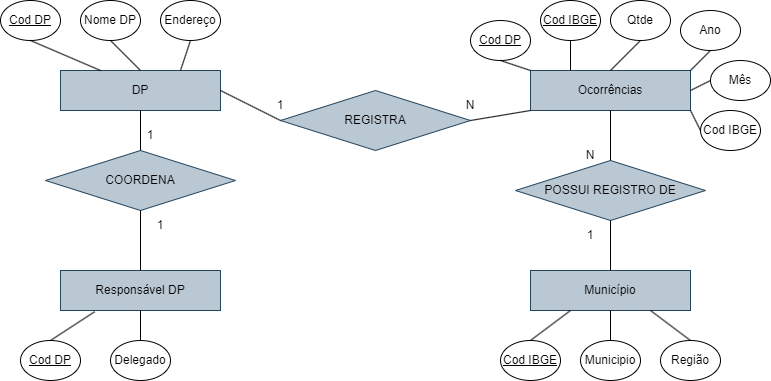

The diagram above was exported from draw.io. Its source (the exported page's mxGraphModel, read from the mxfile embedded in the PNG):
<mxGraphModel dx="1434" dy="772" grid="1" gridSize="10" guides="1" tooltips="1" connect="1" arrows="1" fold="1" page="1" pageScale="1" pageWidth="827" pageHeight="1169" math="0" shadow="0">
  <root>
    <mxCell id="0" />
    <mxCell id="1" parent="0" />
    <mxCell id="IglTjFgWpeH53yzTeHnB-7" value="DP" style="rounded=0;whiteSpace=wrap;html=1;fillColor=#bac8d3;strokeColor=#23445d;" parent="1" vertex="1">
      <mxGeometry x="90" y="100" width="160" height="40" as="geometry" />
    </mxCell>
    <mxCell id="IglTjFgWpeH53yzTeHnB-9" value="Cod DP" style="ellipse;whiteSpace=wrap;html=1;fontStyle=4" parent="1" vertex="1">
      <mxGeometry x="30" y="30" width="60" height="40" as="geometry" />
    </mxCell>
    <mxCell id="IglTjFgWpeH53yzTeHnB-10" value="Nome DP" style="ellipse;whiteSpace=wrap;html=1;" parent="1" vertex="1">
      <mxGeometry x="110" y="30" width="60" height="40" as="geometry" />
    </mxCell>
    <mxCell id="IglTjFgWpeH53yzTeHnB-11" value="Endereço" style="ellipse;whiteSpace=wrap;html=1;" parent="1" vertex="1">
      <mxGeometry x="190" y="30" width="60" height="40" as="geometry" />
    </mxCell>
    <mxCell id="IglTjFgWpeH53yzTeHnB-14" value="" style="endArrow=none;html=1;rounded=0;entryX=0.5;entryY=1;entryDx=0;entryDy=0;exitX=0.25;exitY=0;exitDx=0;exitDy=0;" parent="1" source="IglTjFgWpeH53yzTeHnB-7" target="IglTjFgWpeH53yzTeHnB-9" edge="1">
      <mxGeometry width="50" height="50" relative="1" as="geometry">
        <mxPoint x="70" y="130" as="sourcePoint" />
        <mxPoint x="120" y="80" as="targetPoint" />
      </mxGeometry>
    </mxCell>
    <mxCell id="IglTjFgWpeH53yzTeHnB-15" value="" style="endArrow=none;html=1;rounded=0;entryX=0.5;entryY=1;entryDx=0;entryDy=0;exitX=0.5;exitY=0;exitDx=0;exitDy=0;" parent="1" source="IglTjFgWpeH53yzTeHnB-7" target="IglTjFgWpeH53yzTeHnB-10" edge="1">
      <mxGeometry width="50" height="50" relative="1" as="geometry">
        <mxPoint x="140" y="110" as="sourcePoint" />
        <mxPoint x="70" y="80" as="targetPoint" />
      </mxGeometry>
    </mxCell>
    <mxCell id="IglTjFgWpeH53yzTeHnB-18" value="" style="endArrow=none;html=1;rounded=0;entryX=0.5;entryY=1;entryDx=0;entryDy=0;" parent="1" target="IglTjFgWpeH53yzTeHnB-11" edge="1">
      <mxGeometry width="50" height="50" relative="1" as="geometry">
        <mxPoint x="210" y="100" as="sourcePoint" />
        <mxPoint x="170" y="100" as="targetPoint" />
      </mxGeometry>
    </mxCell>
    <mxCell id="IglTjFgWpeH53yzTeHnB-19" value="Responsável DP" style="rounded=0;whiteSpace=wrap;html=1;fillColor=#bac8d3;strokeColor=#23445d;" parent="1" vertex="1">
      <mxGeometry x="90" y="300" width="160" height="40" as="geometry" />
    </mxCell>
    <mxCell id="IglTjFgWpeH53yzTeHnB-20" value="Cod DP" style="ellipse;whiteSpace=wrap;html=1;fontStyle=4" parent="1" vertex="1">
      <mxGeometry x="50" y="370" width="60" height="40" as="geometry" />
    </mxCell>
    <mxCell id="IglTjFgWpeH53yzTeHnB-21" value="Delegado" style="ellipse;whiteSpace=wrap;html=1;" parent="1" vertex="1">
      <mxGeometry x="140" y="370" width="60" height="40" as="geometry" />
    </mxCell>
    <mxCell id="IglTjFgWpeH53yzTeHnB-23" value="" style="endArrow=none;html=1;rounded=0;entryX=0.5;entryY=0;entryDx=0;entryDy=0;exitX=0.214;exitY=1.029;exitDx=0;exitDy=0;exitPerimeter=0;" parent="1" source="IglTjFgWpeH53yzTeHnB-19" target="IglTjFgWpeH53yzTeHnB-20" edge="1">
      <mxGeometry width="50" height="50" relative="1" as="geometry">
        <mxPoint x="70" y="330" as="sourcePoint" />
        <mxPoint x="120" y="280" as="targetPoint" />
      </mxGeometry>
    </mxCell>
    <mxCell id="IglTjFgWpeH53yzTeHnB-24" value="" style="endArrow=none;html=1;rounded=0;entryX=0.5;entryY=0;entryDx=0;entryDy=0;exitX=0.5;exitY=1;exitDx=0;exitDy=0;" parent="1" source="IglTjFgWpeH53yzTeHnB-19" target="IglTjFgWpeH53yzTeHnB-21" edge="1">
      <mxGeometry width="50" height="50" relative="1" as="geometry">
        <mxPoint x="140" y="310" as="sourcePoint" />
        <mxPoint x="70" y="280" as="targetPoint" />
      </mxGeometry>
    </mxCell>
    <mxCell id="IglTjFgWpeH53yzTeHnB-26" value="Município" style="rounded=0;whiteSpace=wrap;html=1;fillColor=#bac8d3;strokeColor=#23445d;" parent="1" vertex="1">
      <mxGeometry x="560" y="300" width="160" height="40" as="geometry" />
    </mxCell>
    <mxCell id="IglTjFgWpeH53yzTeHnB-28" value="Cod IBGE" style="ellipse;whiteSpace=wrap;html=1;fontStyle=4" parent="1" vertex="1">
      <mxGeometry x="530" y="370" width="60" height="40" as="geometry" />
    </mxCell>
    <mxCell id="DRud0yrBKG0-rtp9JWhG-1" value="Municipio" style="ellipse;whiteSpace=wrap;html=1;" vertex="1" parent="1">
      <mxGeometry x="610" y="370" width="60" height="40" as="geometry" />
    </mxCell>
    <mxCell id="DRud0yrBKG0-rtp9JWhG-2" value="Região" style="ellipse;whiteSpace=wrap;html=1;" vertex="1" parent="1">
      <mxGeometry x="690" y="370" width="60" height="40" as="geometry" />
    </mxCell>
    <mxCell id="DRud0yrBKG0-rtp9JWhG-3" value="" style="endArrow=none;html=1;rounded=0;entryX=0.25;entryY=1;entryDx=0;entryDy=0;exitX=0.5;exitY=0;exitDx=0;exitDy=0;" edge="1" parent="1" source="IglTjFgWpeH53yzTeHnB-28" target="IglTjFgWpeH53yzTeHnB-26">
      <mxGeometry width="50" height="50" relative="1" as="geometry">
        <mxPoint x="390" y="420" as="sourcePoint" />
        <mxPoint x="440" y="370" as="targetPoint" />
      </mxGeometry>
    </mxCell>
    <mxCell id="DRud0yrBKG0-rtp9JWhG-4" value="" style="endArrow=none;html=1;rounded=0;entryX=0.5;entryY=1;entryDx=0;entryDy=0;exitX=0.5;exitY=0;exitDx=0;exitDy=0;" edge="1" parent="1" source="DRud0yrBKG0-rtp9JWhG-1" target="IglTjFgWpeH53yzTeHnB-26">
      <mxGeometry width="50" height="50" relative="1" as="geometry">
        <mxPoint x="570" y="380" as="sourcePoint" />
        <mxPoint x="610" y="350" as="targetPoint" />
      </mxGeometry>
    </mxCell>
    <mxCell id="DRud0yrBKG0-rtp9JWhG-5" value="" style="endArrow=none;html=1;rounded=0;entryX=0.75;entryY=1;entryDx=0;entryDy=0;exitX=0.5;exitY=0;exitDx=0;exitDy=0;" edge="1" parent="1" source="DRud0yrBKG0-rtp9JWhG-2" target="IglTjFgWpeH53yzTeHnB-26">
      <mxGeometry width="50" height="50" relative="1" as="geometry">
        <mxPoint x="580" y="390" as="sourcePoint" />
        <mxPoint x="620" y="360" as="targetPoint" />
      </mxGeometry>
    </mxCell>
    <mxCell id="DRud0yrBKG0-rtp9JWhG-7" value="Ocorrências" style="rounded=0;whiteSpace=wrap;html=1;fillColor=#bac8d3;strokeColor=#23445d;" vertex="1" parent="1">
      <mxGeometry x="560" y="100" width="160" height="40" as="geometry" />
    </mxCell>
    <mxCell id="DRud0yrBKG0-rtp9JWhG-8" value="Cod DP" style="ellipse;whiteSpace=wrap;html=1;fontStyle=4" vertex="1" parent="1">
      <mxGeometry x="500" y="50" width="60" height="40" as="geometry" />
    </mxCell>
    <mxCell id="DRud0yrBKG0-rtp9JWhG-9" value="Cod IBGE" style="ellipse;whiteSpace=wrap;html=1;fontStyle=4" vertex="1" parent="1">
      <mxGeometry x="570" y="30" width="60" height="40" as="geometry" />
    </mxCell>
    <mxCell id="DRud0yrBKG0-rtp9JWhG-10" value="Qtde" style="ellipse;whiteSpace=wrap;html=1;" vertex="1" parent="1">
      <mxGeometry x="640" y="30" width="60" height="40" as="geometry" />
    </mxCell>
    <mxCell id="DRud0yrBKG0-rtp9JWhG-11" value="Ano" style="ellipse;whiteSpace=wrap;html=1;" vertex="1" parent="1">
      <mxGeometry x="710" y="40" width="60" height="40" as="geometry" />
    </mxCell>
    <mxCell id="DRud0yrBKG0-rtp9JWhG-12" value="Mês" style="ellipse;whiteSpace=wrap;html=1;" vertex="1" parent="1">
      <mxGeometry x="740" y="90" width="60" height="40" as="geometry" />
    </mxCell>
    <mxCell id="DRud0yrBKG0-rtp9JWhG-13" value="Cod IBGE" style="ellipse;whiteSpace=wrap;html=1;" vertex="1" parent="1">
      <mxGeometry x="730" y="140" width="60" height="40" as="geometry" />
    </mxCell>
    <mxCell id="DRud0yrBKG0-rtp9JWhG-14" value="" style="endArrow=none;html=1;rounded=0;entryX=0.5;entryY=1;entryDx=0;entryDy=0;exitX=0;exitY=0;exitDx=0;exitDy=0;" edge="1" parent="1" source="DRud0yrBKG0-rtp9JWhG-7" target="DRud0yrBKG0-rtp9JWhG-8">
      <mxGeometry width="50" height="50" relative="1" as="geometry">
        <mxPoint x="570" y="380" as="sourcePoint" />
        <mxPoint x="610" y="350" as="targetPoint" />
      </mxGeometry>
    </mxCell>
    <mxCell id="DRud0yrBKG0-rtp9JWhG-15" value="" style="endArrow=none;html=1;rounded=0;entryX=0.5;entryY=1;entryDx=0;entryDy=0;exitX=0.25;exitY=0;exitDx=0;exitDy=0;" edge="1" parent="1" source="DRud0yrBKG0-rtp9JWhG-7" target="DRud0yrBKG0-rtp9JWhG-9">
      <mxGeometry width="50" height="50" relative="1" as="geometry">
        <mxPoint x="570" y="110" as="sourcePoint" />
        <mxPoint x="540" y="100" as="targetPoint" />
      </mxGeometry>
    </mxCell>
    <mxCell id="DRud0yrBKG0-rtp9JWhG-16" value="" style="endArrow=none;html=1;rounded=0;entryX=0.5;entryY=1;entryDx=0;entryDy=0;exitX=0.5;exitY=0;exitDx=0;exitDy=0;" edge="1" parent="1" source="DRud0yrBKG0-rtp9JWhG-7" target="DRud0yrBKG0-rtp9JWhG-10">
      <mxGeometry width="50" height="50" relative="1" as="geometry">
        <mxPoint x="610" y="110" as="sourcePoint" />
        <mxPoint x="610" y="80" as="targetPoint" />
      </mxGeometry>
    </mxCell>
    <mxCell id="DRud0yrBKG0-rtp9JWhG-17" value="" style="endArrow=none;html=1;rounded=0;entryX=0.5;entryY=1;entryDx=0;entryDy=0;exitX=1;exitY=0;exitDx=0;exitDy=0;" edge="1" parent="1" source="DRud0yrBKG0-rtp9JWhG-7" target="DRud0yrBKG0-rtp9JWhG-11">
      <mxGeometry width="50" height="50" relative="1" as="geometry">
        <mxPoint x="650" y="110" as="sourcePoint" />
        <mxPoint x="680" y="80" as="targetPoint" />
      </mxGeometry>
    </mxCell>
    <mxCell id="DRud0yrBKG0-rtp9JWhG-18" value="" style="endArrow=none;html=1;rounded=0;entryX=0;entryY=0.5;entryDx=0;entryDy=0;exitX=1;exitY=0.5;exitDx=0;exitDy=0;" edge="1" parent="1" source="DRud0yrBKG0-rtp9JWhG-7" target="DRud0yrBKG0-rtp9JWhG-12">
      <mxGeometry width="50" height="50" relative="1" as="geometry">
        <mxPoint x="730" y="110" as="sourcePoint" />
        <mxPoint x="750" y="90" as="targetPoint" />
      </mxGeometry>
    </mxCell>
    <mxCell id="DRud0yrBKG0-rtp9JWhG-19" value="" style="endArrow=none;html=1;rounded=0;entryX=0;entryY=0.5;entryDx=0;entryDy=0;exitX=1;exitY=1;exitDx=0;exitDy=0;" edge="1" parent="1" source="DRud0yrBKG0-rtp9JWhG-7" target="DRud0yrBKG0-rtp9JWhG-13">
      <mxGeometry width="50" height="50" relative="1" as="geometry">
        <mxPoint x="730" y="110" as="sourcePoint" />
        <mxPoint x="750" y="90" as="targetPoint" />
      </mxGeometry>
    </mxCell>
    <mxCell id="DRud0yrBKG0-rtp9JWhG-20" value="COORDENA" style="rhombus;whiteSpace=wrap;html=1;fillColor=#bac8d3;strokeColor=#23445d;" vertex="1" parent="1">
      <mxGeometry x="75" y="180" width="190" height="60" as="geometry" />
    </mxCell>
    <mxCell id="DRud0yrBKG0-rtp9JWhG-21" value="" style="endArrow=none;html=1;rounded=0;entryX=0.5;entryY=0;entryDx=0;entryDy=0;exitX=0.5;exitY=1;exitDx=0;exitDy=0;" edge="1" parent="1" source="DRud0yrBKG0-rtp9JWhG-20" target="IglTjFgWpeH53yzTeHnB-19">
      <mxGeometry width="50" height="50" relative="1" as="geometry">
        <mxPoint x="134" y="351" as="sourcePoint" />
        <mxPoint x="90" y="380" as="targetPoint" />
      </mxGeometry>
    </mxCell>
    <mxCell id="DRud0yrBKG0-rtp9JWhG-22" value="" style="endArrow=none;html=1;rounded=0;entryX=0.5;entryY=0;entryDx=0;entryDy=0;exitX=0.5;exitY=1;exitDx=0;exitDy=0;" edge="1" parent="1" source="IglTjFgWpeH53yzTeHnB-7" target="DRud0yrBKG0-rtp9JWhG-20">
      <mxGeometry width="50" height="50" relative="1" as="geometry">
        <mxPoint x="180" y="250" as="sourcePoint" />
        <mxPoint x="180" y="310" as="targetPoint" />
      </mxGeometry>
    </mxCell>
    <mxCell id="DRud0yrBKG0-rtp9JWhG-23" value="1" style="text;strokeColor=none;align=center;fillColor=none;html=1;verticalAlign=middle;whiteSpace=wrap;rounded=0;" vertex="1" parent="1">
      <mxGeometry x="150" y="150" width="60" height="30" as="geometry" />
    </mxCell>
    <mxCell id="DRud0yrBKG0-rtp9JWhG-25" value="1" style="text;strokeColor=none;align=center;fillColor=none;html=1;verticalAlign=middle;whiteSpace=wrap;rounded=0;" vertex="1" parent="1">
      <mxGeometry x="160" y="240" width="60" height="30" as="geometry" />
    </mxCell>
    <mxCell id="DRud0yrBKG0-rtp9JWhG-26" value="REGISTRA" style="rhombus;whiteSpace=wrap;html=1;fillColor=#bac8d3;strokeColor=#23445d;" vertex="1" parent="1">
      <mxGeometry x="310" y="120" width="190" height="60" as="geometry" />
    </mxCell>
    <mxCell id="DRud0yrBKG0-rtp9JWhG-27" value="" style="endArrow=none;html=1;rounded=0;entryX=1;entryY=0.5;entryDx=0;entryDy=0;exitX=0;exitY=0.5;exitDx=0;exitDy=0;" edge="1" parent="1" source="DRud0yrBKG0-rtp9JWhG-26" target="IglTjFgWpeH53yzTeHnB-7">
      <mxGeometry width="50" height="50" relative="1" as="geometry">
        <mxPoint x="180" y="250" as="sourcePoint" />
        <mxPoint x="180" y="310" as="targetPoint" />
      </mxGeometry>
    </mxCell>
    <mxCell id="DRud0yrBKG0-rtp9JWhG-28" value="" style="endArrow=none;html=1;rounded=0;exitX=0;exitY=1;exitDx=0;exitDy=0;entryX=1;entryY=0.5;entryDx=0;entryDy=0;" edge="1" parent="1" source="DRud0yrBKG0-rtp9JWhG-7" target="DRud0yrBKG0-rtp9JWhG-26">
      <mxGeometry width="50" height="50" relative="1" as="geometry">
        <mxPoint x="329" y="170" as="sourcePoint" />
        <mxPoint x="510" y="158" as="targetPoint" />
      </mxGeometry>
    </mxCell>
    <mxCell id="DRud0yrBKG0-rtp9JWhG-30" value="1" style="text;strokeColor=none;align=center;fillColor=none;html=1;verticalAlign=middle;whiteSpace=wrap;rounded=0;" vertex="1" parent="1">
      <mxGeometry x="280" y="120" width="60" height="30" as="geometry" />
    </mxCell>
    <mxCell id="DRud0yrBKG0-rtp9JWhG-31" value="N" style="text;strokeColor=none;align=center;fillColor=none;html=1;verticalAlign=middle;whiteSpace=wrap;rounded=0;" vertex="1" parent="1">
      <mxGeometry x="470" y="120" width="60" height="30" as="geometry" />
    </mxCell>
    <mxCell id="DRud0yrBKG0-rtp9JWhG-32" value="POSSUI REGISTRO DE" style="rhombus;whiteSpace=wrap;html=1;fillColor=#bac8d3;strokeColor=#23445d;" vertex="1" parent="1">
      <mxGeometry x="545" y="190" width="190" height="60" as="geometry" />
    </mxCell>
    <mxCell id="DRud0yrBKG0-rtp9JWhG-34" value="" style="endArrow=none;html=1;rounded=0;entryX=0.5;entryY=0;entryDx=0;entryDy=0;exitX=0.5;exitY=1;exitDx=0;exitDy=0;" edge="1" parent="1" source="DRud0yrBKG0-rtp9JWhG-7" target="DRud0yrBKG0-rtp9JWhG-32">
      <mxGeometry width="50" height="50" relative="1" as="geometry">
        <mxPoint x="180" y="250" as="sourcePoint" />
        <mxPoint x="180" y="310" as="targetPoint" />
      </mxGeometry>
    </mxCell>
    <mxCell id="DRud0yrBKG0-rtp9JWhG-35" value="" style="endArrow=none;html=1;rounded=0;entryX=0.5;entryY=0;entryDx=0;entryDy=0;exitX=0.5;exitY=1;exitDx=0;exitDy=0;" edge="1" parent="1" source="DRud0yrBKG0-rtp9JWhG-32" target="IglTjFgWpeH53yzTeHnB-26">
      <mxGeometry width="50" height="50" relative="1" as="geometry">
        <mxPoint x="650" y="150" as="sourcePoint" />
        <mxPoint x="650" y="200" as="targetPoint" />
      </mxGeometry>
    </mxCell>
    <mxCell id="DRud0yrBKG0-rtp9JWhG-36" value="N" style="text;strokeColor=none;align=center;fillColor=none;html=1;verticalAlign=middle;whiteSpace=wrap;rounded=0;" vertex="1" parent="1">
      <mxGeometry x="590" y="170" width="60" height="30" as="geometry" />
    </mxCell>
    <mxCell id="DRud0yrBKG0-rtp9JWhG-37" value="1" style="text;strokeColor=none;align=center;fillColor=none;html=1;verticalAlign=middle;whiteSpace=wrap;rounded=0;" vertex="1" parent="1">
      <mxGeometry x="590" y="250" width="60" height="30" as="geometry" />
    </mxCell>
  </root>
</mxGraphModel>